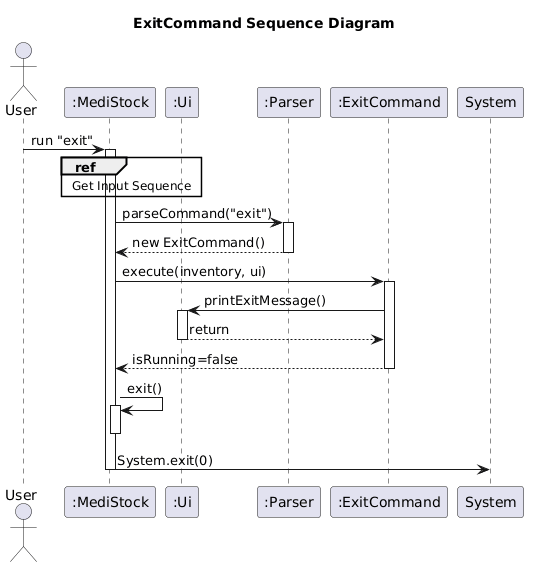

The diagram above was rendered by PlantUML. Its source (embedded in the PNG):
@startuml
title ExitCommand Sequence Diagram

actor User
participant ":MediStock" as App
participant ":Ui" as Ui
participant ":Parser" as Parser
participant ":ExitCommand" as ExitCommand


User -> App : run "exit"
activate App
ref over App, Ui
    Get Input Sequence
end

App -> Parser : parseCommand("exit")
activate Parser
Parser --> App : new ExitCommand()
deactivate Parser

App -> ExitCommand : execute(inventory, ui)
activate ExitCommand
ExitCommand -> Ui : printExitMessage()
activate Ui
Ui --> ExitCommand : return
deactivate Ui
ExitCommand --> App : isRunning=false
deactivate ExitCommand

App -> App : exit()
activate App

deactivate App
App -> System : System.exit(0)


deactivate App
@enduml